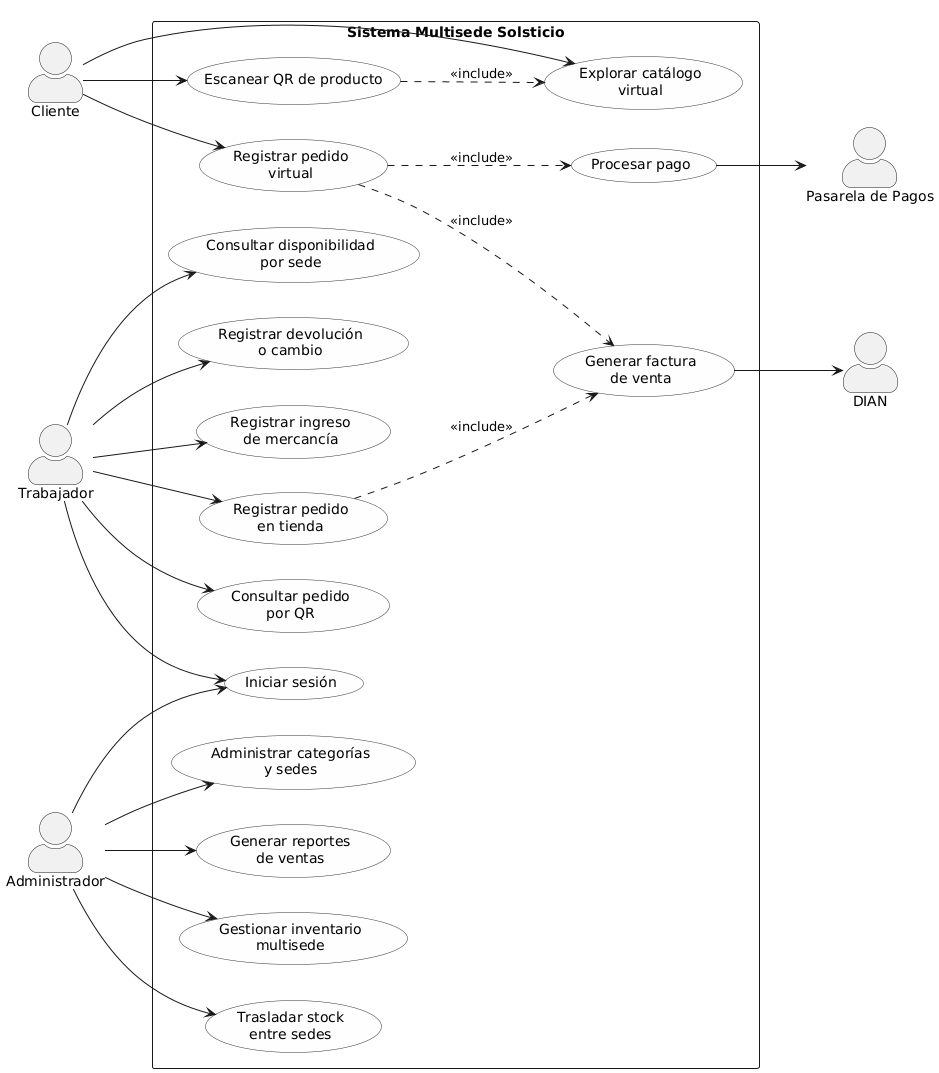

The diagram above was rendered by PlantUML. Its source (embedded in the PNG):
@startuml 221_diagrama_general
left to right direction
skinparam packageStyle rectangle
skinparam shadowing false
skinparam usecase {
  BackgroundColor #FEFEFE
  BorderColor #333333
}
skinparam actorStyle awesome

actor "Cliente" as CLI
actor "Trabajador" as TRA
actor "Administrador" as ADM
actor "DIAN" as DIAN
actor "Pasarela de Pagos" as PSP

rectangle "Sistema Multisede Solsticio" {

  usecase "Explorar catálogo\nvirtual"          as UC01
  usecase "Escanear QR de producto"             as UC02
  usecase "Registrar pedido\nvirtual"           as UC03
  usecase "Registrar pedido\nen tienda"         as UC04
  usecase "Consultar pedido\npor QR"            as UC05
  usecase "Consultar disponibilidad\npor sede"  as UC06
  usecase "Registrar devolución\no cambio"      as UC07
  usecase "Gestionar inventario\nmultisede"     as UC08
  usecase "Registrar ingreso\nde mercancía"     as UC09
  usecase "Trasladar stock\nentre sedes"        as UC10
  usecase "Administrar categorías\ny sedes"     as UC11
  usecase "Generar reportes\nde ventas"         as UC12
  usecase "Generar factura\nde venta"           as UC13
  usecase "Procesar pago"                       as UC14
  usecase "Iniciar sesión"                      as UC15

  ' Relaciones entre casos de uso
  UC03 ..> UC13 : <<include>>
  UC04 ..> UC13 : <<include>>
  UC03 ..> UC14 : <<include>>
  UC02 ..> UC01 : <<include>>
}

' Cliente
CLI --> UC01
CLI --> UC02
CLI --> UC03

' Trabajador
TRA --> UC04
TRA --> UC05
TRA --> UC06
TRA --> UC07
TRA --> UC09
TRA --> UC15

' Administrador
ADM --> UC08
ADM --> UC10
ADM --> UC11
ADM --> UC12
ADM --> UC15

' Actores externos
UC13 --> DIAN
UC14 --> PSP
@enduml